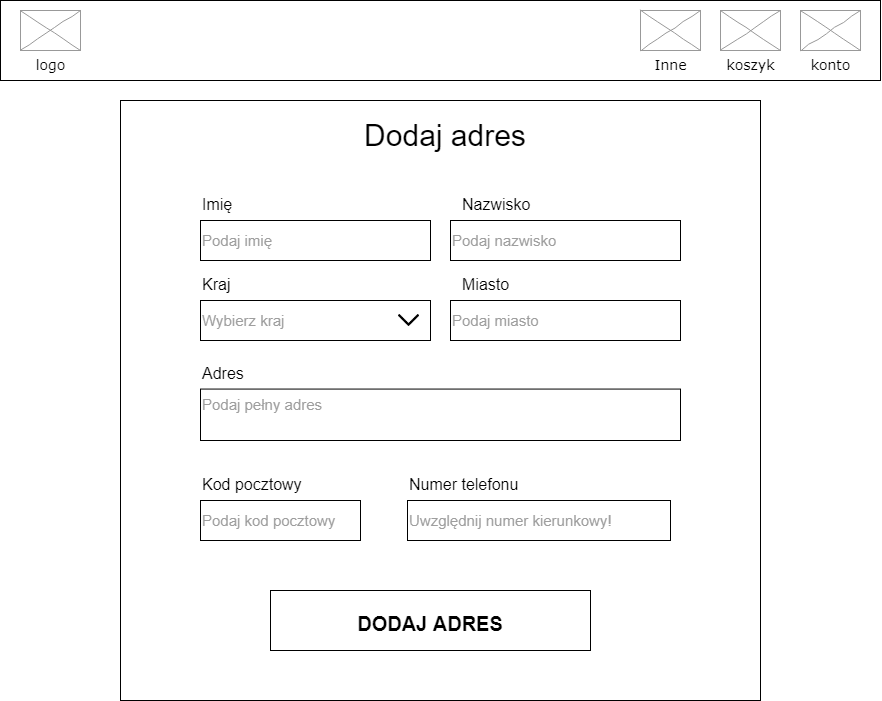

The diagram above was exported from draw.io. Its source (the exported page's mxGraphModel, read from the mxfile embedded in the PNG):
<mxGraphModel dx="1461" dy="1069" grid="1" gridSize="10" guides="1" tooltips="1" connect="1" arrows="1" fold="1" page="1" pageScale="1" pageWidth="827" pageHeight="1169" math="0" shadow="0">
  <root>
    <mxCell id="0" />
    <mxCell id="1" parent="0" />
    <mxCell id="Xw4r18KREaNUPViyUK3r-1" value="" style="rounded=0;whiteSpace=wrap;html=1;" vertex="1" parent="1">
      <mxGeometry x="160" y="100" width="880" height="80" as="geometry" />
    </mxCell>
    <mxCell id="Xw4r18KREaNUPViyUK3r-2" value="logo" style="verticalLabelPosition=bottom;shadow=0;dashed=0;align=center;html=1;verticalAlign=top;strokeWidth=1;shape=mxgraph.mockup.graphics.simpleIcon;strokeColor=#999999;rounded=0;labelBackgroundColor=none;fontFamily=Verdana;fontSize=14;fontColor=#000000;comic=1;" vertex="1" parent="1">
      <mxGeometry x="180" y="110" width="60" height="40" as="geometry" />
    </mxCell>
    <mxCell id="Xw4r18KREaNUPViyUK3r-3" value="konto" style="verticalLabelPosition=bottom;shadow=0;dashed=0;align=center;html=1;verticalAlign=top;strokeWidth=1;shape=mxgraph.mockup.graphics.simpleIcon;strokeColor=#999999;rounded=0;labelBackgroundColor=none;fontFamily=Verdana;fontSize=14;fontColor=#000000;comic=1;" vertex="1" parent="1">
      <mxGeometry x="960" y="110" width="60" height="40" as="geometry" />
    </mxCell>
    <mxCell id="Xw4r18KREaNUPViyUK3r-4" value="koszyk" style="verticalLabelPosition=bottom;shadow=0;dashed=0;align=center;html=1;verticalAlign=top;strokeWidth=1;shape=mxgraph.mockup.graphics.simpleIcon;strokeColor=#999999;rounded=0;labelBackgroundColor=none;fontFamily=Verdana;fontSize=14;fontColor=#000000;comic=1;" vertex="1" parent="1">
      <mxGeometry x="880" y="110" width="60" height="40" as="geometry" />
    </mxCell>
    <mxCell id="Xw4r18KREaNUPViyUK3r-9" value="" style="rounded=0;whiteSpace=wrap;html=1;fillColor=none;" vertex="1" parent="1">
      <mxGeometry x="280" y="200" width="640" height="600" as="geometry" />
    </mxCell>
    <mxCell id="Xw4r18KREaNUPViyUK3r-10" value="&lt;span style=&quot;font-size: 30px;&quot;&gt;Dodaj adres&lt;/span&gt;" style="text;html=1;strokeColor=none;fillColor=none;align=center;verticalAlign=middle;whiteSpace=wrap;rounded=0;" vertex="1" parent="1">
      <mxGeometry x="460" y="220" width="290" height="30" as="geometry" />
    </mxCell>
    <mxCell id="Xw4r18KREaNUPViyUK3r-11" value="&lt;span style=&quot;font-size: 16px;&quot;&gt;Imię&lt;/span&gt;" style="text;html=1;strokeColor=none;fillColor=none;align=left;verticalAlign=bottom;whiteSpace=wrap;rounded=0;fontSize=30;" vertex="1" parent="1">
      <mxGeometry x="360" y="290" width="190" height="30" as="geometry" />
    </mxCell>
    <mxCell id="Xw4r18KREaNUPViyUK3r-12" value="&lt;span style=&quot;font-size: 15px;&quot;&gt;Podaj imię&lt;br style=&quot;font-size: 15px;&quot;&gt;&lt;/span&gt;" style="rounded=0;whiteSpace=wrap;html=1;fontSize=15;fillColor=none;verticalAlign=middle;align=left;fontColor=#9E9E9E;" vertex="1" parent="1">
      <mxGeometry x="360" y="320" width="230" height="40" as="geometry" />
    </mxCell>
    <mxCell id="Xw4r18KREaNUPViyUK3r-13" value="&lt;span style=&quot;font-size: 16px;&quot;&gt;Kraj&lt;/span&gt;" style="text;html=1;strokeColor=none;fillColor=none;align=left;verticalAlign=bottom;whiteSpace=wrap;rounded=0;fontSize=30;" vertex="1" parent="1">
      <mxGeometry x="360" y="370" width="190" height="30" as="geometry" />
    </mxCell>
    <mxCell id="Xw4r18KREaNUPViyUK3r-14" value="Wybierz kraj" style="rounded=0;whiteSpace=wrap;html=1;fontSize=15;fillColor=none;verticalAlign=middle;align=left;fontColor=#9E9E9E;" vertex="1" parent="1">
      <mxGeometry x="360" y="400" width="230" height="40" as="geometry" />
    </mxCell>
    <mxCell id="Xw4r18KREaNUPViyUK3r-20" value="" style="group;verticalAlign=top;" vertex="1" connectable="0" parent="1">
      <mxGeometry x="360" y="450" width="480" height="90" as="geometry" />
    </mxCell>
    <mxCell id="Xw4r18KREaNUPViyUK3r-21" value="&lt;span style=&quot;font-size: 16px;&quot;&gt;Adres&lt;/span&gt;" style="text;html=1;strokeColor=none;fillColor=none;align=left;verticalAlign=bottom;whiteSpace=wrap;rounded=0;fontSize=30;" vertex="1" parent="Xw4r18KREaNUPViyUK3r-20">
      <mxGeometry width="396.5217391304347" height="38.57142857142858" as="geometry" />
    </mxCell>
    <mxCell id="Xw4r18KREaNUPViyUK3r-22" value="&lt;span style=&quot;font-size: 15px;&quot;&gt;Podaj pełny adres&lt;br style=&quot;font-size: 15px;&quot;&gt;&lt;/span&gt;" style="rounded=0;whiteSpace=wrap;html=1;fontSize=15;fillColor=none;verticalAlign=top;align=left;fontColor=#9E9E9E;" vertex="1" parent="Xw4r18KREaNUPViyUK3r-20">
      <mxGeometry y="38.57142857142858" width="479.99999999999994" height="51.42857142857143" as="geometry" />
    </mxCell>
    <mxCell id="Xw4r18KREaNUPViyUK3r-24" value="" style="group" vertex="1" connectable="0" parent="1">
      <mxGeometry x="360" y="570" width="160" height="70" as="geometry" />
    </mxCell>
    <mxCell id="Xw4r18KREaNUPViyUK3r-25" value="&lt;span style=&quot;font-size: 16px;&quot;&gt;Kod pocztowy&lt;/span&gt;" style="text;html=1;strokeColor=none;fillColor=none;align=left;verticalAlign=bottom;whiteSpace=wrap;rounded=0;fontSize=30;" vertex="1" parent="Xw4r18KREaNUPViyUK3r-24">
      <mxGeometry width="152.00000000000006" height="30" as="geometry" />
    </mxCell>
    <mxCell id="Xw4r18KREaNUPViyUK3r-26" value="&lt;span style=&quot;font-size: 15px;&quot;&gt;Podaj kod pocztowy&lt;br style=&quot;font-size: 15px;&quot;&gt;&lt;/span&gt;" style="rounded=0;whiteSpace=wrap;html=1;fontSize=15;fillColor=none;verticalAlign=middle;align=left;fontColor=#9E9E9E;" vertex="1" parent="Xw4r18KREaNUPViyUK3r-24">
      <mxGeometry y="30" width="160.00000000000006" height="39.99999999999999" as="geometry" />
    </mxCell>
    <mxCell id="Xw4r18KREaNUPViyUK3r-34" value="&lt;font style=&quot;font-size: 20px;&quot;&gt;&lt;b&gt;DODAJ ADRES&lt;/b&gt;&lt;/font&gt;" style="rounded=0;whiteSpace=wrap;html=1;fontSize=30;fillColor=none;" vertex="1" parent="1">
      <mxGeometry x="430" y="690" width="320" height="60" as="geometry" />
    </mxCell>
    <mxCell id="Xw4r18KREaNUPViyUK3r-48" value="Inne" style="verticalLabelPosition=bottom;shadow=0;dashed=0;align=center;html=1;verticalAlign=top;strokeWidth=1;shape=mxgraph.mockup.graphics.simpleIcon;strokeColor=#999999;rounded=0;labelBackgroundColor=none;fontFamily=Verdana;fontSize=14;fontColor=#000000;comic=1;" vertex="1" parent="1">
      <mxGeometry x="800" y="110" width="60" height="40" as="geometry" />
    </mxCell>
    <mxCell id="Xw4r18KREaNUPViyUK3r-49" value="&lt;span style=&quot;font-size: 15px;&quot;&gt;Podaj nazwisko&lt;br style=&quot;font-size: 15px;&quot;&gt;&lt;/span&gt;" style="rounded=0;whiteSpace=wrap;html=1;fontSize=15;fillColor=none;verticalAlign=middle;align=left;fontColor=#9E9E9E;" vertex="1" parent="1">
      <mxGeometry x="610" y="320" width="230" height="40" as="geometry" />
    </mxCell>
    <mxCell id="Xw4r18KREaNUPViyUK3r-50" value="&lt;span style=&quot;font-size: 16px;&quot;&gt;Nazwisko&lt;/span&gt;" style="text;html=1;strokeColor=none;fillColor=none;align=left;verticalAlign=bottom;whiteSpace=wrap;rounded=0;fontSize=30;" vertex="1" parent="1">
      <mxGeometry x="620" y="290" width="190" height="30" as="geometry" />
    </mxCell>
    <mxCell id="Xw4r18KREaNUPViyUK3r-51" value="&lt;span style=&quot;font-size: 16px;&quot;&gt;Miasto&lt;/span&gt;" style="text;html=1;strokeColor=none;fillColor=none;align=left;verticalAlign=bottom;whiteSpace=wrap;rounded=0;fontSize=30;" vertex="1" parent="1">
      <mxGeometry x="620" y="370" width="190" height="30" as="geometry" />
    </mxCell>
    <mxCell id="Xw4r18KREaNUPViyUK3r-52" value="Podaj miasto" style="rounded=0;whiteSpace=wrap;html=1;fontSize=15;fillColor=none;verticalAlign=middle;align=left;fontColor=#9E9E9E;" vertex="1" parent="1">
      <mxGeometry x="610" y="400" width="230" height="40" as="geometry" />
    </mxCell>
    <mxCell id="Xw4r18KREaNUPViyUK3r-53" value="" style="shape=image;html=1;verticalAlign=top;verticalLabelPosition=bottom;labelBackgroundColor=#ffffff;imageAspect=0;aspect=fixed;image=https://cdn1.iconfinder.com/data/icons/iconoir-vol-3/24/nav-arrow-down-128.png;fontSize=16;fillColor=default;" vertex="1" parent="1">
      <mxGeometry x="550.0026086956522" y="401.5" width="37" height="37" as="geometry" />
    </mxCell>
    <mxCell id="Xw4r18KREaNUPViyUK3r-58" value="" style="group" vertex="1" connectable="0" parent="1">
      <mxGeometry x="567" y="570" width="263" height="70" as="geometry" />
    </mxCell>
    <mxCell id="Xw4r18KREaNUPViyUK3r-59" value="&lt;span style=&quot;font-size: 16px;&quot;&gt;Numer telefonu&lt;/span&gt;" style="text;html=1;strokeColor=none;fillColor=none;align=left;verticalAlign=bottom;whiteSpace=wrap;rounded=0;fontSize=30;" vertex="1" parent="Xw4r18KREaNUPViyUK3r-58">
      <mxGeometry width="249.8500000000001" height="30" as="geometry" />
    </mxCell>
    <mxCell id="Xw4r18KREaNUPViyUK3r-60" value="&lt;span style=&quot;font-size: 15px;&quot;&gt;Uwzględnij numer kierunkowy!&lt;br style=&quot;font-size: 15px;&quot;&gt;&lt;/span&gt;" style="rounded=0;whiteSpace=wrap;html=1;fontSize=15;fillColor=none;verticalAlign=middle;align=left;fontColor=#9E9E9E;" vertex="1" parent="Xw4r18KREaNUPViyUK3r-58">
      <mxGeometry y="30" width="263.0000000000001" height="40" as="geometry" />
    </mxCell>
  </root>
</mxGraphModel>